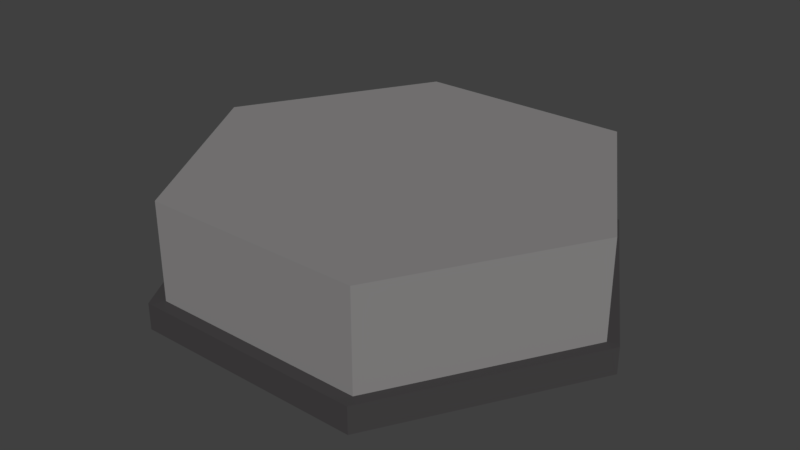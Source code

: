 # Source: hexagon-tile-block.blend  (saved by Blender 2.79.0; exported with 4.5.12 LTS)
import bpy
from mathutils import Matrix  # noqa: F401  (used for matrix-valued properties, if any)

bpy.ops.wm.read_factory_settings(use_empty=True)
scene = bpy.context.scene
scene.name = 'Scene'

# ---- collections
col_collection_1 = bpy.data.collections.new('Collection 1'); scene.collection.children.link(col_collection_1)

# ---- materials (node trees are filled in below, after node groups)
mat_blockmaterial = bpy.data.materials.new('BlockMaterial')
mat_blockmaterial.alpha_threshold = 0.0
mat_blockmaterial.use_transparent_shadow = False
mat_blockmaterial.diffuse_color = (0.2462, 0.2391, 0.2391, 1.0)
mat_blockmaterial.roughness = 0.5
mat_basematerial = bpy.data.materials.new('BaseMaterial')
mat_basematerial.alpha_threshold = 0.0
mat_basematerial.use_transparent_shadow = False
mat_basematerial.diffuse_color = (0.05811, 0.05457, 0.05638, 1.0)
mat_basematerial.roughness = 0.5

# ---- material node trees

# ---- world
world_world = bpy.data.worlds.new('World'); scene.world = world_world
world_world.color = (0.05088, 0.05088, 0.05088)
world_world.use_sun_shadow = False
world_world.sun_shadow_jitter_overblur = 0.0
world_world.cycles.sampling_method = 'MANUAL'

# ---- meshes
me_circle = bpy.data.meshes.new('Circle')
me_circle.from_pydata([(0.4954, -0.8544, -0.136), (-0.5046, -0.8544, -0.136), (-1.005, 0.01164, -0.136), (-0.5046, 0.8777, -0.136), (0.4954, 0.8777, -0.136), (0.9954, 0.01164, -0.136), (0.9954, 0.01164, -0.2501), (0.4954, -0.8544, -0.2501), (-0.5046, -0.8544, -0.2501), (-1.005, 0.01164, -0.2501), (-0.5046, 0.8777, -0.2501), (0.4954, 0.8777, -0.2501), (0.9426, 0.0117, -0.136), (0.473, 0.8252, -0.136), (-0.4663, 0.8252, -0.136), (-0.936, 0.0117, -0.136), (-0.4663, -0.8018, -0.136), (0.473, -0.8018, -0.136), (0.473, 0.8252, 0.2806), (0.9426, 0.0117, 0.2806), (-0.4663, 0.8252, 0.2806), (-0.936, 0.0117, 0.2806), (-0.4663, -0.8018, 0.2806), (0.473, -0.8018, 0.2806)], [], [(5, 0, 1, 2, 3, 4), (6, 11, 10, 9, 8, 7), (5, 4, 11, 6), (3, 2, 9, 10), (0, 5, 6, 7), (1, 0, 7, 8), (4, 3, 10, 11), (2, 1, 8, 9), (13, 12, 17, 16, 15, 14), (16, 17, 23, 22), (14, 15, 21, 20), (12, 13, 18, 19), (17, 12, 19, 23), (15, 16, 22, 21), (13, 14, 20, 18), (18, 20, 21, 22, 23, 19)])
me_circle.polygons.foreach_set('material_index', [1, 1, 1, 1, 1, 1, 1, 1, 1, 0, 0, 0, 0, 0, 0, 0])
_uv = me_circle.uv_layers.new(name='UVMap')
_uv.uv.foreach_set('vector', [0.0, 0.0, 0.0, 0.0, 0.0, 0.0, 0.0, 0.0, 0.0, 0.0, 0.0, 0.0, 0.0, 0.0, 0.0, 0.0, 0.0, 0.0, 0.0, 0.0, 0.0, 0.0, 0.0, 0.0, 0.0, 0.0, 0.0, 0.0, 0.0, 0.0, 0.0, 0.0, 0.0, 0.0, 0.0, 0.0, 0.0, 0.0, 0.0, 0.0, 0.0, 0.0, 0.0, 0.0, 0.0, 0.0, 0.0, 0.0, 0.0, 0.0, 0.0, 0.0, 0.0, 0.0, 0.0, 0.0, 0.0, 0.0, 0.0, 0.0, 0.0, 0.0, 0.0, 0.0, 0.0, 0.0, 0.0, 0.0, 0.0, 0.0, 0.0, 0.0, 0.0, 0.0, 0.0, 0.0, 0.0, 0.0, 0.0, 0.0, 0.0, 0.0, 0.0, 0.0, 0.0, 0.0, 0.0, 0.0, 0.0, 0.0, 0.0, 0.0, 0.0, 0.0, 0.0, 0.0, 0.0, 0.0, 0.0, 0.0, 0.0, 0.0, 0.0, 0.0, 0.0, 0.0, 0.0, 0.0, 0.0, 0.0, 0.0, 0.0, 0.0, 0.0, 0.0, 0.0, 0.0, 0.0, 0.0, 0.0, 0.0, 0.0, 0.0, 0.0, 0.0, 0.0, 0.0, 0.0, 0.0, 0.0, 0.0, 0.0, 0.0, 0.0, 0.0, 0.0, 0.0, 0.0, 0.0, 0.0, 0.0, 0.0, 0.0, 0.0])
me_circle.materials.append(mat_blockmaterial)
me_circle.materials.append(mat_basematerial)
me_circle.use_remesh_preserve_volume = False
me_circle.use_remesh_preserve_attributes = False
me_circle.use_mirror_vertex_groups = False
me_circle.update()

# ---- objects
ob_circle = bpy.data.objects.new('Circle', me_circle)

# ---- transforms, parenting, visibility, modifiers, constraints
ob_circle.location = (-0.001329, 0.0, 0.3358)
ob_circle.lineart.crease_threshold = 0.0

# ---- collection membership
col_collection_1.objects.link(ob_circle)

# ---- scene / render settings (as saved in the file)
scene.frame_start = 1; scene.frame_end = 250; scene.frame_set(1)
scene.render.engine = 'BLENDER_EEVEE_NEXT'
scene.render.resolution_percentage = 50
scene.render.dither_intensity = 0.0
scene.cycles.use_denoising = False
scene.cycles.samples = 128
scene.cycles.sampling_pattern = 'TABULATED_SOBOL'
scene.cycles.use_adaptive_sampling = False
scene.cycles.use_light_tree = False
scene.cycles.blur_glossy = 0.0
scene.cycles.sample_clamp_indirect = 0.0
scene.view_settings.view_transform = 'Standard'
bpy.context.view_layer.update()

# ---- added for rendering (the .blend has no active camera and no usable light): camera, sun
cam_auto = bpy.data.cameras.new('AutoCamera')
cam_auto.lens = 50.0
cam_auto.sensor_width = 36.0
cam_auto.clip_end = 1000.0
ob_auto_camera = bpy.data.objects.new('AutoCamera', cam_auto)
scene.collection.objects.link(ob_auto_camera)
ob_auto_camera.location = (2.49072, -2.98437, 2.34834)
ob_auto_camera.rotation_euler = (1.09748, -7.21219e-08, 0.694738)
scene.camera = ob_auto_camera
light_auto_sun = bpy.data.lights.new('AutoSun', 'SUN')
light_auto_sun.energy = 3.0
light_auto_sun.angle = 0.0523599
ob_auto_sun = bpy.data.objects.new('AutoSun', light_auto_sun)
scene.collection.objects.link(ob_auto_sun)
ob_auto_sun.rotation_euler = (0.872665, 0.174533, 0.523599)
bpy.context.view_layer.update()
